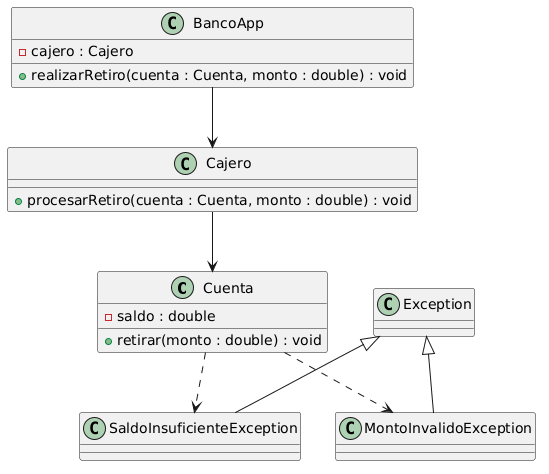

The diagram above was rendered by PlantUML. Its source (embedded in the PNG):
@startuml
class Cuenta {
    - saldo : double
    + retirar(monto : double) : void
}

class Cajero {
    + procesarRetiro(cuenta : Cuenta, monto : double) : void
}

class BancoApp {
    - cajero : Cajero
    + realizarRetiro(cuenta : Cuenta, monto : double) : void
}

class SaldoInsuficienteException
class MontoInvalidoException

Exception <|-- SaldoInsuficienteException
Exception <|-- MontoInvalidoException

BancoApp --> Cajero
Cajero --> Cuenta

Cuenta ..> SaldoInsuficienteException
Cuenta ..> MontoInvalidoException
@enduml